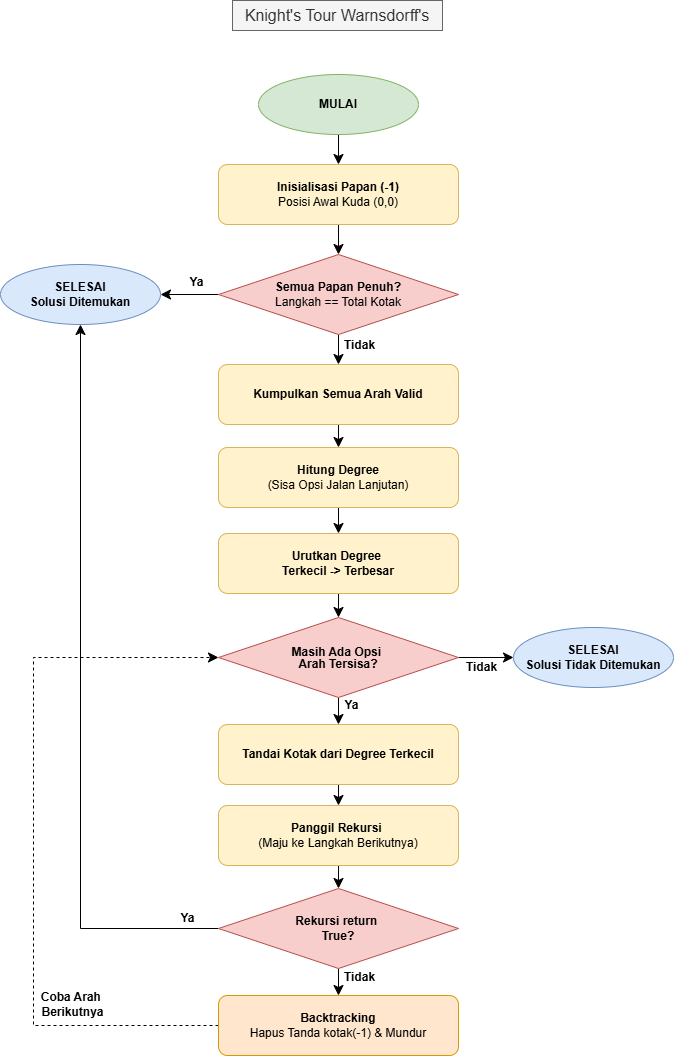

The diagram above was exported from draw.io. Its source (the exported page's mxGraphModel, read from the mxfile embedded in the PNG):
<mxGraphModel dx="1097" dy="655" grid="0" gridSize="10" guides="1" tooltips="1" connect="1" arrows="1" fold="1" page="1" pageScale="1" pageWidth="827" pageHeight="1169" math="0" shadow="0">
  <root>
    <mxCell id="0" />
    <mxCell id="1" parent="0" />
    <mxCell id="4LDIZcM4b2Aai9uMJTmu-1" edge="1" parent="1" source="4LDIZcM4b2Aai9uMJTmu-2" style="edgeStyle=none;curved=1;rounded=0;orthogonalLoop=1;jettySize=auto;html=1;exitX=0.5;exitY=1;exitDx=0;exitDy=0;entryX=0.5;entryY=0;entryDx=0;entryDy=0;fontSize=12;startSize=8;endSize=8;" target="4LDIZcM4b2Aai9uMJTmu-4">
      <mxGeometry relative="1" as="geometry" />
    </mxCell>
    <mxCell id="4LDIZcM4b2Aai9uMJTmu-2" parent="1" style="ellipse;whiteSpace=wrap;html=1;fillColor=#d5e8d4;strokeColor=#82b366;" value="&lt;b&gt;MULAI&lt;/b&gt;" vertex="1">
      <mxGeometry height="60" width="160" x="335" y="103" as="geometry" />
    </mxCell>
    <mxCell id="4LDIZcM4b2Aai9uMJTmu-3" edge="1" parent="1" source="4LDIZcM4b2Aai9uMJTmu-4" style="edgeStyle=none;curved=1;rounded=0;orthogonalLoop=1;jettySize=auto;html=1;exitX=0.5;exitY=1;exitDx=0;exitDy=0;entryX=0.5;entryY=0;entryDx=0;entryDy=0;fontSize=12;startSize=8;endSize=8;" target="4LDIZcM4b2Aai9uMJTmu-9">
      <mxGeometry relative="1" as="geometry" />
    </mxCell>
    <mxCell id="4LDIZcM4b2Aai9uMJTmu-4" parent="1" style="rounded=1;whiteSpace=wrap;html=1;fillColor=#fff2cc;strokeColor=#d6b656;" value="&lt;b&gt;Inisialisasi Papan (-1)&lt;/b&gt;&lt;div&gt;Posisi Awal Kuda (0,0)&lt;/div&gt;" vertex="1">
      <mxGeometry height="60" width="240" x="295" y="193" as="geometry" />
    </mxCell>
    <mxCell id="4LDIZcM4b2Aai9uMJTmu-7" edge="1" parent="1" source="4LDIZcM4b2Aai9uMJTmu-9" style="edgeStyle=none;curved=1;rounded=0;orthogonalLoop=1;jettySize=auto;html=1;exitX=0.5;exitY=1;exitDx=0;exitDy=0;entryX=0.5;entryY=0;entryDx=0;entryDy=0;fontSize=12;startSize=8;endSize=8;" target="4LDIZcM4b2Aai9uMJTmu-12">
      <mxGeometry relative="1" as="geometry" />
    </mxCell>
    <mxCell id="4LDIZcM4b2Aai9uMJTmu-8" connectable="0" parent="4LDIZcM4b2Aai9uMJTmu-7" style="edgeLabel;html=1;align=center;verticalAlign=middle;resizable=0;points=[];fontSize=12;fontStyle=1" value="Tidak" vertex="1">
      <mxGeometry relative="1" x="-0.3086" as="geometry">
        <mxPoint x="20" as="offset" />
      </mxGeometry>
    </mxCell>
    <mxCell id="vIVprKZ6nn0cbQJkH9da-16" edge="1" parent="1" source="4LDIZcM4b2Aai9uMJTmu-9" style="edgeStyle=none;curved=1;rounded=0;orthogonalLoop=1;jettySize=auto;html=1;exitX=0;exitY=0.5;exitDx=0;exitDy=0;entryX=1;entryY=0.5;entryDx=0;entryDy=0;fontSize=12;startSize=8;endSize=8;" target="4LDIZcM4b2Aai9uMJTmu-10">
      <mxGeometry relative="1" as="geometry" />
    </mxCell>
    <mxCell id="vIVprKZ6nn0cbQJkH9da-17" connectable="0" parent="vIVprKZ6nn0cbQJkH9da-16" style="edgeLabel;html=1;align=center;verticalAlign=middle;resizable=0;points=[];fontSize=12;fontStyle=1" value="Ya" vertex="1">
      <mxGeometry relative="1" x="-0.2341" y="-5" as="geometry">
        <mxPoint y="-8" as="offset" />
      </mxGeometry>
    </mxCell>
    <mxCell id="4LDIZcM4b2Aai9uMJTmu-9" parent="1" style="rhombus;whiteSpace=wrap;html=1;fillColor=#f8cecc;strokeColor=#b85450;" value="&lt;div&gt;&lt;b&gt;Semua Papan Penuh?&lt;/b&gt;&lt;/div&gt;Langkah == Total Kotak" vertex="1">
      <mxGeometry height="80" width="240" x="295" y="283" as="geometry" />
    </mxCell>
    <mxCell id="4LDIZcM4b2Aai9uMJTmu-10" parent="1" style="ellipse;whiteSpace=wrap;html=1;fillColor=#dae8fc;strokeColor=#6c8ebf;" value="&lt;b&gt;SELESAI&lt;/b&gt;&lt;div&gt;&lt;b&gt;Solusi Ditemukan&lt;/b&gt;&lt;/div&gt;" vertex="1">
      <mxGeometry height="60" width="160" x="77" y="293" as="geometry" />
    </mxCell>
    <mxCell id="vIVprKZ6nn0cbQJkH9da-15" edge="1" parent="1" source="4LDIZcM4b2Aai9uMJTmu-12" style="edgeStyle=none;curved=1;rounded=0;orthogonalLoop=1;jettySize=auto;html=1;exitX=0.5;exitY=1;exitDx=0;exitDy=0;entryX=0.5;entryY=0;entryDx=0;entryDy=0;fontSize=12;startSize=8;endSize=8;" target="4LDIZcM4b2Aai9uMJTmu-34">
      <mxGeometry relative="1" as="geometry" />
    </mxCell>
    <mxCell id="4LDIZcM4b2Aai9uMJTmu-12" parent="1" style="rounded=1;whiteSpace=wrap;html=1;fillColor=#fff2cc;strokeColor=#d6b656;" value="&lt;b&gt;Kumpulkan Semua Arah Valid&lt;/b&gt;" vertex="1">
      <mxGeometry height="60" width="240" x="295" y="393" as="geometry" />
    </mxCell>
    <mxCell id="vIVprKZ6nn0cbQJkH9da-7" edge="1" parent="1" source="4LDIZcM4b2Aai9uMJTmu-20" style="edgeStyle=none;curved=1;rounded=0;orthogonalLoop=1;jettySize=auto;html=1;exitX=1;exitY=0.5;exitDx=0;exitDy=0;entryX=0;entryY=0.5;entryDx=0;entryDy=0;fontSize=12;startSize=8;endSize=8;" target="4LDIZcM4b2Aai9uMJTmu-30">
      <mxGeometry relative="1" as="geometry" />
    </mxCell>
    <mxCell id="vIVprKZ6nn0cbQJkH9da-18" connectable="0" parent="vIVprKZ6nn0cbQJkH9da-7" style="edgeLabel;html=1;align=center;verticalAlign=middle;resizable=0;points=[];fontSize=12;" value="&lt;b&gt;Tidak&lt;/b&gt;" vertex="1">
      <mxGeometry relative="1" x="-0.2" as="geometry">
        <mxPoint y="9" as="offset" />
      </mxGeometry>
    </mxCell>
    <mxCell id="vIVprKZ6nn0cbQJkH9da-12" edge="1" parent="1" source="4LDIZcM4b2Aai9uMJTmu-20" style="edgeStyle=none;curved=1;rounded=0;orthogonalLoop=1;jettySize=auto;html=1;exitX=0.5;exitY=1;exitDx=0;exitDy=0;entryX=0.5;entryY=0;entryDx=0;entryDy=0;fontSize=12;startSize=8;endSize=8;fontStyle=1" target="vIVprKZ6nn0cbQJkH9da-2">
      <mxGeometry relative="1" as="geometry" />
    </mxCell>
    <mxCell id="vIVprKZ6nn0cbQJkH9da-19" connectable="0" parent="vIVprKZ6nn0cbQJkH9da-12" style="edgeLabel;html=1;align=center;verticalAlign=middle;resizable=0;points=[];fontSize=12;fontStyle=1" value="Ya" vertex="1">
      <mxGeometry relative="1" x="-0.4815" as="geometry">
        <mxPoint x="12" as="offset" />
      </mxGeometry>
    </mxCell>
    <mxCell id="4LDIZcM4b2Aai9uMJTmu-20" parent="1" style="rhombus;whiteSpace=wrap;html=1;fillColor=#f8cecc;strokeColor=#b85450;" value="&lt;div style=&quot;line-height: 100%;&quot;&gt;&lt;b&gt;Masih Ada Opsi&amp;nbsp;&lt;/b&gt;&lt;/div&gt;&lt;div style=&quot;line-height: 100%;&quot;&gt;&lt;b&gt;Arah Tersisa?&lt;/b&gt;&lt;/div&gt;" vertex="1">
      <mxGeometry height="80" width="240" x="295" y="646" as="geometry" />
    </mxCell>
    <mxCell id="vIVprKZ6nn0cbQJkH9da-13" edge="1" parent="1" source="4LDIZcM4b2Aai9uMJTmu-22" style="edgeStyle=none;curved=1;rounded=0;orthogonalLoop=1;jettySize=auto;html=1;exitX=0.5;exitY=1;exitDx=0;exitDy=0;entryX=0.5;entryY=0;entryDx=0;entryDy=0;fontSize=12;startSize=8;endSize=8;" target="4LDIZcM4b2Aai9uMJTmu-20">
      <mxGeometry relative="1" as="geometry" />
    </mxCell>
    <mxCell id="4LDIZcM4b2Aai9uMJTmu-22" parent="1" style="rounded=1;whiteSpace=wrap;html=1;fillColor=#fff2cc;strokeColor=#d6b656;" value="&lt;div&gt;&lt;b&gt;Urutkan Degree&amp;nbsp;&lt;/b&gt;&lt;/div&gt;&lt;div&gt;&lt;b&gt;Terkecil -&amp;gt; Terbesar&lt;/b&gt;&lt;/div&gt;" vertex="1">
      <mxGeometry height="60" width="240" x="295" y="562" as="geometry" />
    </mxCell>
    <mxCell id="vIVprKZ6nn0cbQJkH9da-8" edge="1" parent="1" source="4LDIZcM4b2Aai9uMJTmu-29" style="edgeStyle=none;curved=0;rounded=0;orthogonalLoop=1;jettySize=auto;html=1;exitX=0;exitY=0.5;exitDx=0;exitDy=0;entryX=0;entryY=0.5;entryDx=0;entryDy=0;fontSize=12;startSize=8;endSize=8;dashed=1;" target="4LDIZcM4b2Aai9uMJTmu-20">
      <mxGeometry relative="1" as="geometry">
        <Array as="points">
          <mxPoint x="110" y="1054" />
          <mxPoint x="110" y="686" />
        </Array>
      </mxGeometry>
    </mxCell>
    <mxCell id="vIVprKZ6nn0cbQJkH9da-22" connectable="0" parent="vIVprKZ6nn0cbQJkH9da-8" style="edgeLabel;html=1;align=center;verticalAlign=middle;resizable=0;points=[];fontSize=12;" value="&lt;b&gt;Coba Arah&amp;nbsp;&lt;/b&gt;&lt;div&gt;&lt;b&gt;Berikutnya&lt;/b&gt;&lt;/div&gt;" vertex="1">
      <mxGeometry relative="1" x="-0.0024" y="-2" as="geometry">
        <mxPoint x="36" y="162" as="offset" />
      </mxGeometry>
    </mxCell>
    <mxCell id="4LDIZcM4b2Aai9uMJTmu-29" parent="1" style="rounded=1;whiteSpace=wrap;html=1;fillColor=#ffe6cc;strokeColor=#d79b00;" value="&lt;div&gt;&lt;b&gt;Backtracking&lt;/b&gt;&lt;/div&gt;&lt;div&gt;Hapus Tanda kotak(-1) &amp;amp; Mundur&lt;/div&gt;" vertex="1">
      <mxGeometry height="60" width="240" x="295" y="1024" as="geometry" />
    </mxCell>
    <mxCell id="4LDIZcM4b2Aai9uMJTmu-30" parent="1" style="ellipse;whiteSpace=wrap;html=1;fillColor=#dae8fc;strokeColor=#6c8ebf;" value="&lt;b&gt;SELESAI&lt;/b&gt;&lt;div&gt;&lt;b&gt;Solusi Tidak Ditemukan&lt;/b&gt;&lt;/div&gt;" vertex="1">
      <mxGeometry height="60" width="160" x="590" y="656" as="geometry" />
    </mxCell>
    <mxCell id="4LDIZcM4b2Aai9uMJTmu-33" parent="1" style="text;html=1;whiteSpace=wrap;align=center;verticalAlign=middle;rounded=0;fontSize=16;fillColor=#f5f5f5;fontColor=#333333;strokeColor=#666666;" value="Knight's Tour&amp;nbsp;Warnsdorff's" vertex="1">
      <mxGeometry height="30" width="210" x="309" y="29" as="geometry" />
    </mxCell>
    <mxCell id="vIVprKZ6nn0cbQJkH9da-14" edge="1" parent="1" source="4LDIZcM4b2Aai9uMJTmu-34" style="edgeStyle=none;curved=1;rounded=0;orthogonalLoop=1;jettySize=auto;html=1;exitX=0.5;exitY=1;exitDx=0;exitDy=0;entryX=0.5;entryY=0;entryDx=0;entryDy=0;fontSize=12;startSize=8;endSize=8;" target="4LDIZcM4b2Aai9uMJTmu-22">
      <mxGeometry relative="1" as="geometry" />
    </mxCell>
    <mxCell id="4LDIZcM4b2Aai9uMJTmu-34" parent="1" style="rounded=1;whiteSpace=wrap;html=1;fillColor=#fff2cc;strokeColor=#d6b656;" value="&lt;b&gt;Hitung Degree&lt;/b&gt;&lt;br&gt;(Sisa Opsi Jalan Lanjutan)" vertex="1">
      <mxGeometry height="60" width="240" x="295" y="476" as="geometry" />
    </mxCell>
    <mxCell id="vIVprKZ6nn0cbQJkH9da-10" edge="1" parent="1" source="vIVprKZ6nn0cbQJkH9da-1" style="edgeStyle=none;curved=1;rounded=0;orthogonalLoop=1;jettySize=auto;html=1;exitX=0.5;exitY=1;exitDx=0;exitDy=0;entryX=0.5;entryY=0;entryDx=0;entryDy=0;fontSize=12;startSize=8;endSize=8;" target="4LDIZcM4b2Aai9uMJTmu-26">
      <mxGeometry relative="1" as="geometry" />
    </mxCell>
    <mxCell id="vIVprKZ6nn0cbQJkH9da-1" parent="1" style="rounded=1;whiteSpace=wrap;html=1;fillColor=#fff2cc;strokeColor=#d6b656;" value="&lt;div&gt;&lt;b&gt;Panggil Rekursi&amp;nbsp;&lt;/b&gt;&lt;/div&gt;&lt;div&gt;(Maju ke Langkah Berikutnya)&lt;/div&gt;" vertex="1">
      <mxGeometry height="60" width="240" x="295" y="834" as="geometry" />
    </mxCell>
    <mxCell id="vIVprKZ6nn0cbQJkH9da-11" edge="1" parent="1" source="vIVprKZ6nn0cbQJkH9da-2" style="edgeStyle=none;curved=1;rounded=0;orthogonalLoop=1;jettySize=auto;html=1;exitX=0.5;exitY=1;exitDx=0;exitDy=0;entryX=0.5;entryY=0;entryDx=0;entryDy=0;fontSize=12;startSize=8;endSize=8;" target="vIVprKZ6nn0cbQJkH9da-1">
      <mxGeometry relative="1" as="geometry" />
    </mxCell>
    <mxCell id="vIVprKZ6nn0cbQJkH9da-2" parent="1" style="rounded=1;whiteSpace=wrap;html=1;fillColor=#fff2cc;strokeColor=#d6b656;" value="&lt;div&gt;&lt;b&gt;Tandai Kotak dari Degree Terkecil&lt;/b&gt;&lt;/div&gt;" vertex="1">
      <mxGeometry height="60" width="240" x="295" y="753" as="geometry" />
    </mxCell>
    <mxCell id="vIVprKZ6nn0cbQJkH9da-6" edge="1" parent="1" source="4LDIZcM4b2Aai9uMJTmu-26" style="edgeStyle=none;curved=0;rounded=0;orthogonalLoop=1;jettySize=auto;html=1;exitX=0;exitY=0.5;exitDx=0;exitDy=0;entryX=0.5;entryY=1;entryDx=0;entryDy=0;fontSize=12;startSize=8;endSize=8;" target="4LDIZcM4b2Aai9uMJTmu-10">
      <mxGeometry relative="1" as="geometry">
        <Array as="points">
          <mxPoint x="157" y="957" />
        </Array>
      </mxGeometry>
    </mxCell>
    <mxCell id="vIVprKZ6nn0cbQJkH9da-20" connectable="0" parent="vIVprKZ6nn0cbQJkH9da-6" style="edgeLabel;html=1;align=center;verticalAlign=middle;resizable=0;points=[];fontSize=12;" value="&lt;b&gt;Ya&lt;/b&gt;" vertex="1">
      <mxGeometry relative="1" x="-0.9084" y="1" as="geometry">
        <mxPoint x="2" y="-12" as="offset" />
      </mxGeometry>
    </mxCell>
    <mxCell id="vIVprKZ6nn0cbQJkH9da-9" edge="1" parent="1" source="4LDIZcM4b2Aai9uMJTmu-26" style="edgeStyle=none;curved=1;rounded=0;orthogonalLoop=1;jettySize=auto;html=1;fontSize=12;startSize=8;endSize=8;" target="4LDIZcM4b2Aai9uMJTmu-29" value="">
      <mxGeometry relative="1" as="geometry" />
    </mxCell>
    <mxCell id="vIVprKZ6nn0cbQJkH9da-21" connectable="0" parent="vIVprKZ6nn0cbQJkH9da-9" style="edgeLabel;html=1;align=center;verticalAlign=middle;resizable=0;points=[];fontSize=12;" value="&lt;b&gt;Tidak&lt;/b&gt;" vertex="1">
      <mxGeometry relative="1" x="-0.5166" as="geometry">
        <mxPoint x="20" y="2" as="offset" />
      </mxGeometry>
    </mxCell>
    <mxCell id="4LDIZcM4b2Aai9uMJTmu-26" parent="1" style="rhombus;whiteSpace=wrap;html=1;fillColor=#f8cecc;strokeColor=#b85450;" value="&lt;b&gt;Rekursi return&amp;nbsp;&lt;/b&gt;&lt;div&gt;&lt;b&gt;True?&lt;/b&gt;&lt;/div&gt;" vertex="1">
      <mxGeometry height="80" width="240" x="295" y="917" as="geometry" />
    </mxCell>
  </root>
</mxGraphModel>